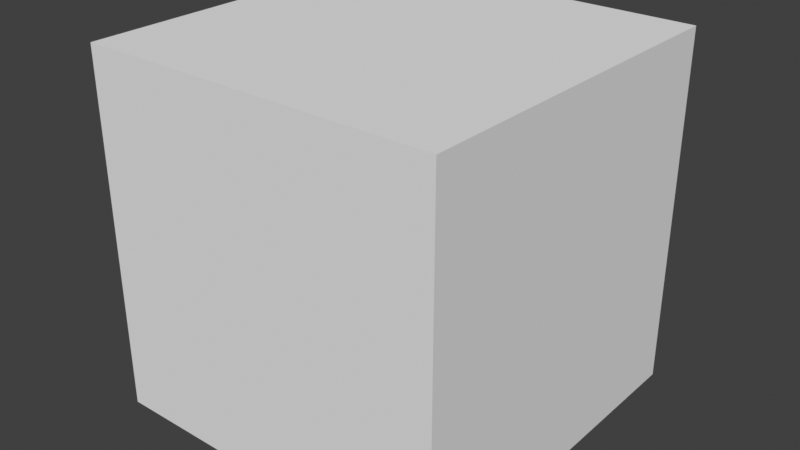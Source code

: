 # Source: mio3uv_3_6.blend  (saved by Blender 3.6.13; exported with 4.5.12 LTS)
import bpy
from mathutils import Matrix  # noqa: F401  (used for matrix-valued properties, if any)

bpy.ops.wm.read_factory_settings(use_empty=True)
scene = bpy.context.scene
scene.name = 'Scene'

# ---- collections
col_collection = bpy.data.collections.new('Collection'); scene.collection.children.link(col_collection)

# ---- materials (node trees are filled in below, after node groups)
mat_material = bpy.data.materials.new('Material')
mat_material.alpha_threshold = 0.0
mat_material.use_transparent_shadow = False
mat_material.roughness = 0.5
mat_material.line_color = (0.0, 0.0, 0.0, 1.0)

# ---- node groups
ng_mio3materialoverride = bpy.data.node_groups.new('Mio3MaterialOverride', 'GeometryNodeTree')
_s = ng_mio3materialoverride.interface.new_socket(name='Geometry', in_out='OUTPUT', socket_type='NodeSocketGeometry')
_s = ng_mio3materialoverride.interface.new_socket(name='Geometry', in_out='INPUT', socket_type='NodeSocketGeometry')
_s = ng_mio3materialoverride.interface.new_socket(name='Material', in_out='INPUT', socket_type='NodeSocketMaterial')
ng_mio3materialoverride.is_modifier = True
_N = ng_mio3materialoverride.nodes; _L = ng_mio3materialoverride.links
n0 = _N.new('NodeGroupInput'); n0.name = 'Group Input'; n0.location = (-200, 0)
n1 = _N.new('GeometryNodeSetMaterial'); n1.name = 'Set Material'; n1.location = (0, 0)
n2 = _N.new('NodeGroupOutput'); n2.name = 'Group Output'; n2.location = (200, 0)
_L.new(n0.outputs[0], n1.inputs[0])
_L.new(n1.outputs[0], n2.inputs[0])
_L.new(n0.outputs[1], n1.inputs[2])
n2.is_active_output = True

# ---- material node trees
mat_material.use_nodes = True; mat_material.node_tree.nodes.clear()
_N = mat_material.node_tree.nodes; _L = mat_material.node_tree.links
n0 = _N.new('ShaderNodeOutputMaterial'); n0.name = 'Material Output'; n0.location = (219, 328)
n1 = _N.new('ShaderNodeBsdfPrincipled'); n1.name = 'プリンシプルBSDF'; n1.location = (-76, 249)
n1.distribution = 'GGX'
n1.subsurface_method = 'BURLEY'
n1.inputs[3].default_value = 1.45
n1.inputs[27].default_value = (0.0, 0.0, 0.0, 1.0)
n1.inputs[28].default_value = 1.0
_L.new(n1.outputs[0], n0.inputs[0])
n0.is_active_output = True

# ---- world
world_world = bpy.data.worlds.new('World'); scene.world = world_world
world_world.use_nodes = True; world_world.node_tree.nodes.clear()
_N = world_world.node_tree.nodes; _L = world_world.node_tree.links
n0 = _N.new('ShaderNodeOutputWorld'); n0.name = 'World Output'; n0.location = (300, 300)
n1 = _N.new('ShaderNodeBackground'); n1.name = 'Background'; n1.location = (10, 300)
n1.inputs[0].default_value = (0.05088, 0.05088, 0.05088, 1.0)
_L.new(n1.outputs[0], n0.inputs[0])
n0.is_active_output = True
world_world.color = (0.05088, 0.05088, 0.05088)
world_world.use_sun_shadow = False
world_world.sun_shadow_jitter_overblur = 0.0

# ---- meshes
me_cube = bpy.data.meshes.new('Cube')
me_cube.from_pydata([(1.0, 1.0, 1.0), (1.0, 1.0, -1.0), (1.0, -1.0, 1.0), (1.0, -1.0, -1.0), (-1.0, 1.0, 1.0), (-1.0, 1.0, -1.0), (-1.0, -1.0, 1.0), (-1.0, -1.0, -1.0)], [], [(0, 4, 6, 2), (3, 2, 6, 7), (7, 6, 4, 5), (5, 1, 3, 7), (1, 0, 2, 3), (5, 4, 0, 1)])
_uv = me_cube.uv_layers.new(name='UVMap')
_uv.uv.foreach_set('vector', [0.375, 0.0, 0.625, 0.0, 0.625, 0.25, 0.375, 0.25, 0.375, 0.25, 0.625, 0.25, 0.625, 0.5, 0.375, 0.5, 0.375, 0.5, 0.625, 0.5, 0.625, 0.75, 0.375, 0.75, 0.375, 0.75, 0.625, 0.75, 0.625, 1.0, 0.375, 1.0, 0.125, 0.5, 0.375, 0.5, 0.375, 0.75, 0.125, 0.75, 0.625, 0.5, 0.875, 0.5, 0.875, 0.75, 0.625, 0.75])
me_cube.materials.append(mat_material)
me_cube.use_remesh_preserve_volume = False
me_cube.use_remesh_preserve_attributes = False
me_cube.use_mirror_vertex_groups = False
me_cube.update()

# ---- objects
ob_cube = bpy.data.objects.new('Cube', me_cube)

# ---- transforms, parenting, visibility, modifiers, constraints
ob_cube.location = (0.0, 0.0, 0.0)
ob_cube.lock_rotations_4d = False
ob_cube.empty_display_type = 'ARROWS'
ob_cube.lineart.crease_threshold = 0.0
_m = ob_cube.modifiers.new('GeometryNodes', 'NODES')
_m.node_group = ng_mio3materialoverride
_gi = [s.identifier for s in ng_mio3materialoverride.interface.items_tree if s.item_type == 'SOCKET' and s.in_out == 'INPUT']
_m[_gi[1]] = None  # Material

# ---- collection membership
col_collection.objects.link(ob_cube)

# ---- scene / render settings (as saved in the file)
scene.frame_start = 1; scene.frame_end = 60; scene.frame_set(3)
scene.render.engine = 'BLENDER_EEVEE_NEXT'
scene.render.resolution_percentage = 25
scene.cycles.use_denoising = False
scene.cycles.samples = 16
scene.cycles.sampling_pattern = 'TABULATED_SOBOL'
scene.cycles.use_light_tree = False
scene.eevee.taa_samples = 4
scene.eevee.taa_render_samples = 32
scene.view_settings.view_transform = 'Standard'
bpy.context.view_layer.update()

# ---- added for rendering (the .blend has no active camera and no usable light): camera, sun
cam_auto = bpy.data.cameras.new('AutoCamera')
cam_auto.lens = 50.0
cam_auto.sensor_width = 36.0
cam_auto.clip_end = 1000.0
ob_auto_camera = bpy.data.objects.new('AutoCamera', cam_auto)
scene.collection.objects.link(ob_auto_camera)
ob_auto_camera.location = (3.20507, -3.84609, 2.56406)
ob_auto_camera.rotation_euler = (1.09748, -7.21219e-08, 0.694738)
scene.camera = ob_auto_camera
light_auto_sun = bpy.data.lights.new('AutoSun', 'SUN')
light_auto_sun.energy = 3.0
light_auto_sun.angle = 0.0523599
ob_auto_sun = bpy.data.objects.new('AutoSun', light_auto_sun)
scene.collection.objects.link(ob_auto_sun)
ob_auto_sun.rotation_euler = (0.872665, 0.174533, 0.523599)
bpy.context.view_layer.update()
